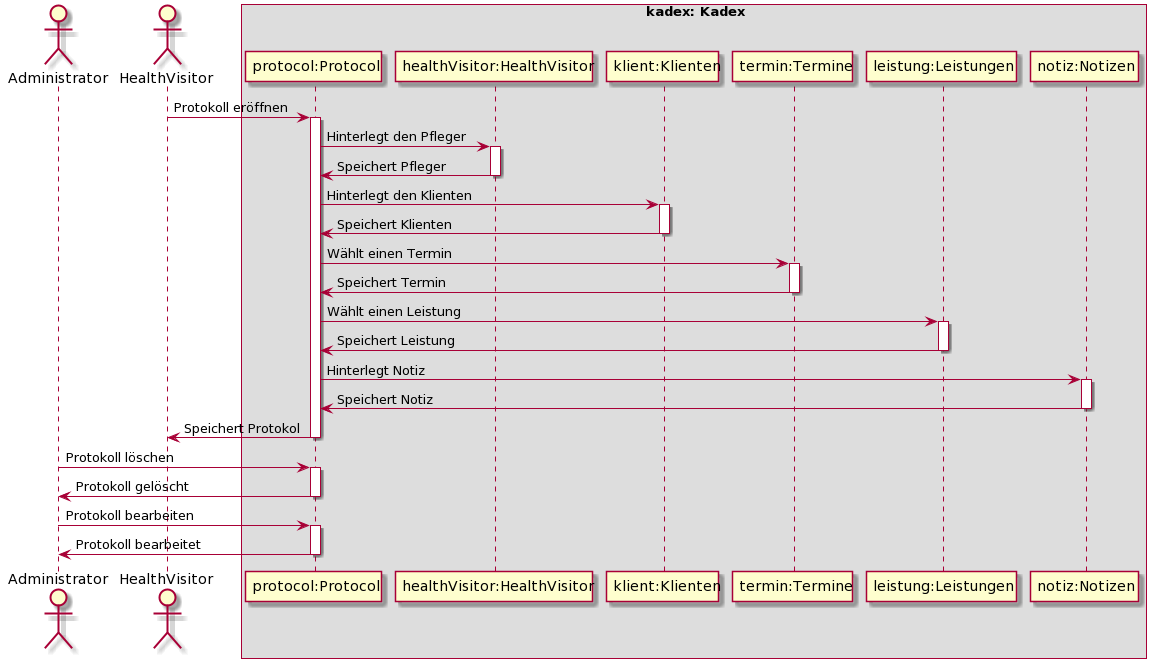

The diagram above was rendered by PlantUML. Its source (embedded in the PNG):
@startuml
actor Administrator
actor HealthVisitor

box "kadex: Kadex"

participant "protocol:Protocol" as A
participant "healthVisitor:HealthVisitor" as B
participant "klient:Klienten" as C
participant "termin:Termine" as D
participant "leistung:Leistungen" as E
participant "notiz:Notizen" as F

HealthVisitor -> A: Protokoll eröffnen
activate A

A -> B: Hinterlegt den Pfleger
activate B
B -> A: Speichert Pfleger
deactivate B

A -> C: Hinterlegt den Klienten
activate C
C -> A: Speichert Klienten
deactivate C

A -> D: Wählt einen Termin
activate D
D -> A: Speichert Termin
deactivate D

A -> E: Wählt einen Leistung
activate E
E -> A: Speichert Leistung
deactivate E

A -> F: Hinterlegt Notiz
activate F
F -> A: Speichert Notiz
deactivate F

A -> HealthVisitor: Speichert Protokol
deactivate A

Administrator -> A: Protokoll löschen
activate A
A -> Administrator : Protokoll gelöscht
deactivate A

Administrator -> A: Protokoll bearbeiten
activate A
A -> Administrator : Protokoll bearbeitet
deactivate A
@enduml